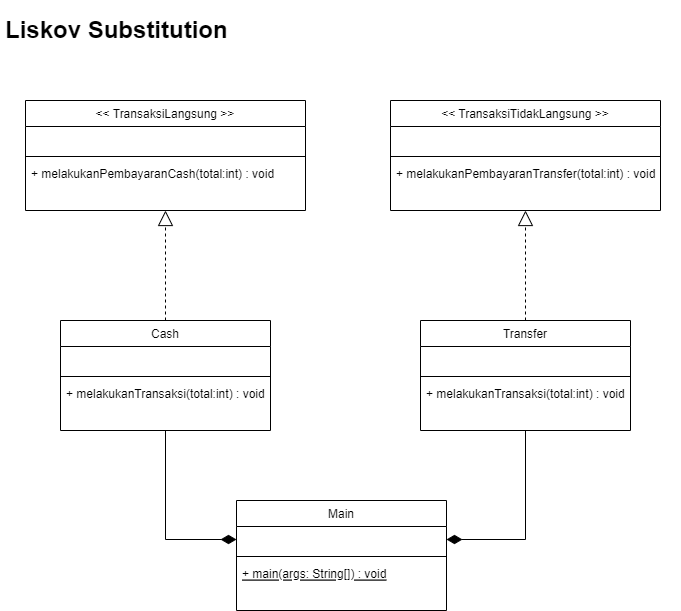

The diagram above was exported from draw.io. Its source (the exported page's mxGraphModel, read from the mxfile embedded in the PNG):
<mxGraphModel dx="-45" dy="-1878" grid="1" gridSize="10" guides="1" tooltips="1" connect="1" arrows="1" fold="1" page="1" pageScale="1" pageWidth="827" pageHeight="1169" math="0" shadow="0">
  <root>
    <mxCell id="0" />
    <mxCell id="1" parent="0" />
    <mxCell id="G368SqAuicFmJLTZWb43-6" value="&lt;h1&gt;Liskov Substitution&lt;/h1&gt;" style="text;html=1;strokeColor=none;fillColor=none;spacing=5;spacingTop=-20;whiteSpace=wrap;overflow=hidden;rounded=0;hachureGap=4;pointerEvents=0;" vertex="1" parent="1">
      <mxGeometry x="900" y="3110" width="680" height="40" as="geometry" />
    </mxCell>
    <mxCell id="G368SqAuicFmJLTZWb43-22" value="&lt;&lt; TransaksiTidakLangsung &gt;&gt;" style="swimlane;fontStyle=0;align=center;verticalAlign=top;childLayout=stackLayout;horizontal=1;startSize=26;horizontalStack=0;resizeParent=1;resizeLast=0;collapsible=1;marginBottom=0;rounded=0;shadow=0;strokeWidth=1;" vertex="1" parent="1">
      <mxGeometry x="1290" y="3200" width="270" height="110" as="geometry">
        <mxRectangle x="550" y="140" width="160" height="26" as="alternateBounds" />
      </mxGeometry>
    </mxCell>
    <mxCell id="G368SqAuicFmJLTZWb43-23" value=" " style="text;align=left;verticalAlign=top;spacingLeft=4;spacingRight=4;overflow=hidden;rotatable=0;points=[[0,0.5],[1,0.5]];portConstraint=eastwest;" vertex="1" parent="G368SqAuicFmJLTZWb43-22">
      <mxGeometry y="26" width="270" height="26" as="geometry" />
    </mxCell>
    <mxCell id="G368SqAuicFmJLTZWb43-24" value="" style="line;html=1;strokeWidth=1;align=left;verticalAlign=middle;spacingTop=-1;spacingLeft=3;spacingRight=3;rotatable=0;labelPosition=right;points=[];portConstraint=eastwest;" vertex="1" parent="G368SqAuicFmJLTZWb43-22">
      <mxGeometry y="52" width="270" height="8" as="geometry" />
    </mxCell>
    <mxCell id="G368SqAuicFmJLTZWb43-26" value="+ melakukanPembayaranTransfer(total:int) : void" style="text;align=left;verticalAlign=top;spacingLeft=4;spacingRight=4;overflow=hidden;rotatable=0;points=[[0,0.5],[1,0.5]];portConstraint=eastwest;" vertex="1" parent="G368SqAuicFmJLTZWb43-22">
      <mxGeometry y="60" width="270" height="30" as="geometry" />
    </mxCell>
    <mxCell id="lVghDCJMT3Hk3BXcJfok-14" style="edgeStyle=orthogonalEdgeStyle;rounded=0;orthogonalLoop=1;jettySize=auto;html=1;entryX=0.5;entryY=1;entryDx=0;entryDy=0;endArrow=block;endFill=0;endSize=13;dashed=1;" edge="1" parent="1" source="lVghDCJMT3Hk3BXcJfok-1" target="lVghDCJMT3Hk3BXcJfok-9">
      <mxGeometry relative="1" as="geometry" />
    </mxCell>
    <mxCell id="lVghDCJMT3Hk3BXcJfok-22" style="edgeStyle=orthogonalEdgeStyle;rounded=0;orthogonalLoop=1;jettySize=auto;html=1;entryX=0;entryY=0.5;entryDx=0;entryDy=0;endArrow=diamondThin;endFill=1;endSize=13;" edge="1" parent="1" source="lVghDCJMT3Hk3BXcJfok-1" target="lVghDCJMT3Hk3BXcJfok-18">
      <mxGeometry relative="1" as="geometry" />
    </mxCell>
    <mxCell id="lVghDCJMT3Hk3BXcJfok-1" value="Cash" style="swimlane;fontStyle=0;align=center;verticalAlign=top;childLayout=stackLayout;horizontal=1;startSize=26;horizontalStack=0;resizeParent=1;resizeLast=0;collapsible=1;marginBottom=0;rounded=0;shadow=0;strokeWidth=1;" vertex="1" parent="1">
      <mxGeometry x="960" y="3420" width="210" height="110" as="geometry">
        <mxRectangle x="550" y="140" width="160" height="26" as="alternateBounds" />
      </mxGeometry>
    </mxCell>
    <mxCell id="lVghDCJMT3Hk3BXcJfok-2" value=" " style="text;align=left;verticalAlign=top;spacingLeft=4;spacingRight=4;overflow=hidden;rotatable=0;points=[[0,0.5],[1,0.5]];portConstraint=eastwest;" vertex="1" parent="lVghDCJMT3Hk3BXcJfok-1">
      <mxGeometry y="26" width="210" height="26" as="geometry" />
    </mxCell>
    <mxCell id="lVghDCJMT3Hk3BXcJfok-3" value="" style="line;html=1;strokeWidth=1;align=left;verticalAlign=middle;spacingTop=-1;spacingLeft=3;spacingRight=3;rotatable=0;labelPosition=right;points=[];portConstraint=eastwest;" vertex="1" parent="lVghDCJMT3Hk3BXcJfok-1">
      <mxGeometry y="52" width="210" height="8" as="geometry" />
    </mxCell>
    <mxCell id="lVghDCJMT3Hk3BXcJfok-4" value="+ melakukanTransaksi(total:int) : void" style="text;align=left;verticalAlign=top;spacingLeft=4;spacingRight=4;overflow=hidden;rotatable=0;points=[[0,0.5],[1,0.5]];portConstraint=eastwest;" vertex="1" parent="lVghDCJMT3Hk3BXcJfok-1">
      <mxGeometry y="60" width="210" height="26" as="geometry" />
    </mxCell>
    <mxCell id="lVghDCJMT3Hk3BXcJfok-16" style="edgeStyle=orthogonalEdgeStyle;rounded=0;orthogonalLoop=1;jettySize=auto;html=1;entryX=0.5;entryY=1;entryDx=0;entryDy=0;dashed=1;endArrow=block;endFill=0;endSize=13;" edge="1" parent="1" source="lVghDCJMT3Hk3BXcJfok-5" target="G368SqAuicFmJLTZWb43-22">
      <mxGeometry relative="1" as="geometry" />
    </mxCell>
    <mxCell id="lVghDCJMT3Hk3BXcJfok-21" style="edgeStyle=orthogonalEdgeStyle;rounded=0;orthogonalLoop=1;jettySize=auto;html=1;entryX=1;entryY=0.5;entryDx=0;entryDy=0;endArrow=diamondThin;endFill=1;endSize=13;" edge="1" parent="1" source="lVghDCJMT3Hk3BXcJfok-5" target="lVghDCJMT3Hk3BXcJfok-18">
      <mxGeometry relative="1" as="geometry" />
    </mxCell>
    <mxCell id="lVghDCJMT3Hk3BXcJfok-5" value="Transfer" style="swimlane;fontStyle=0;align=center;verticalAlign=top;childLayout=stackLayout;horizontal=1;startSize=26;horizontalStack=0;resizeParent=1;resizeLast=0;collapsible=1;marginBottom=0;rounded=0;shadow=0;strokeWidth=1;" vertex="1" parent="1">
      <mxGeometry x="1320" y="3420" width="210" height="110" as="geometry">
        <mxRectangle x="550" y="140" width="160" height="26" as="alternateBounds" />
      </mxGeometry>
    </mxCell>
    <mxCell id="lVghDCJMT3Hk3BXcJfok-6" value=" " style="text;align=left;verticalAlign=top;spacingLeft=4;spacingRight=4;overflow=hidden;rotatable=0;points=[[0,0.5],[1,0.5]];portConstraint=eastwest;" vertex="1" parent="lVghDCJMT3Hk3BXcJfok-5">
      <mxGeometry y="26" width="210" height="26" as="geometry" />
    </mxCell>
    <mxCell id="lVghDCJMT3Hk3BXcJfok-7" value="" style="line;html=1;strokeWidth=1;align=left;verticalAlign=middle;spacingTop=-1;spacingLeft=3;spacingRight=3;rotatable=0;labelPosition=right;points=[];portConstraint=eastwest;" vertex="1" parent="lVghDCJMT3Hk3BXcJfok-5">
      <mxGeometry y="52" width="210" height="8" as="geometry" />
    </mxCell>
    <mxCell id="lVghDCJMT3Hk3BXcJfok-8" value="+ melakukanTransaksi(total:int) : void" style="text;align=left;verticalAlign=top;spacingLeft=4;spacingRight=4;overflow=hidden;rotatable=0;points=[[0,0.5],[1,0.5]];portConstraint=eastwest;" vertex="1" parent="lVghDCJMT3Hk3BXcJfok-5">
      <mxGeometry y="60" width="210" height="26" as="geometry" />
    </mxCell>
    <mxCell id="lVghDCJMT3Hk3BXcJfok-9" value="&lt;&lt; TransaksiLangsung &gt;&gt;" style="swimlane;fontStyle=0;align=center;verticalAlign=top;childLayout=stackLayout;horizontal=1;startSize=26;horizontalStack=0;resizeParent=1;resizeLast=0;collapsible=1;marginBottom=0;rounded=0;shadow=0;strokeWidth=1;" vertex="1" parent="1">
      <mxGeometry x="925" y="3200" width="280" height="110" as="geometry">
        <mxRectangle x="550" y="140" width="160" height="26" as="alternateBounds" />
      </mxGeometry>
    </mxCell>
    <mxCell id="lVghDCJMT3Hk3BXcJfok-10" value=" " style="text;align=left;verticalAlign=top;spacingLeft=4;spacingRight=4;overflow=hidden;rotatable=0;points=[[0,0.5],[1,0.5]];portConstraint=eastwest;" vertex="1" parent="lVghDCJMT3Hk3BXcJfok-9">
      <mxGeometry y="26" width="280" height="26" as="geometry" />
    </mxCell>
    <mxCell id="lVghDCJMT3Hk3BXcJfok-11" value="" style="line;html=1;strokeWidth=1;align=left;verticalAlign=middle;spacingTop=-1;spacingLeft=3;spacingRight=3;rotatable=0;labelPosition=right;points=[];portConstraint=eastwest;" vertex="1" parent="lVghDCJMT3Hk3BXcJfok-9">
      <mxGeometry y="52" width="280" height="8" as="geometry" />
    </mxCell>
    <mxCell id="lVghDCJMT3Hk3BXcJfok-13" value="+ melakukanPembayaranCash(total:int) : void" style="text;align=left;verticalAlign=top;spacingLeft=4;spacingRight=4;overflow=hidden;rotatable=0;points=[[0,0.5],[1,0.5]];portConstraint=eastwest;" vertex="1" parent="lVghDCJMT3Hk3BXcJfok-9">
      <mxGeometry y="60" width="280" height="26" as="geometry" />
    </mxCell>
    <mxCell id="lVghDCJMT3Hk3BXcJfok-17" value="Main" style="swimlane;fontStyle=0;align=center;verticalAlign=top;childLayout=stackLayout;horizontal=1;startSize=26;horizontalStack=0;resizeParent=1;resizeLast=0;collapsible=1;marginBottom=0;rounded=0;shadow=0;strokeWidth=1;" vertex="1" parent="1">
      <mxGeometry x="1136" y="3600" width="210" height="110" as="geometry">
        <mxRectangle x="550" y="140" width="160" height="26" as="alternateBounds" />
      </mxGeometry>
    </mxCell>
    <mxCell id="lVghDCJMT3Hk3BXcJfok-18" value=" " style="text;align=left;verticalAlign=top;spacingLeft=4;spacingRight=4;overflow=hidden;rotatable=0;points=[[0,0.5],[1,0.5]];portConstraint=eastwest;" vertex="1" parent="lVghDCJMT3Hk3BXcJfok-17">
      <mxGeometry y="26" width="210" height="26" as="geometry" />
    </mxCell>
    <mxCell id="lVghDCJMT3Hk3BXcJfok-19" value="" style="line;html=1;strokeWidth=1;align=left;verticalAlign=middle;spacingTop=-1;spacingLeft=3;spacingRight=3;rotatable=0;labelPosition=right;points=[];portConstraint=eastwest;" vertex="1" parent="lVghDCJMT3Hk3BXcJfok-17">
      <mxGeometry y="52" width="210" height="8" as="geometry" />
    </mxCell>
    <mxCell id="lVghDCJMT3Hk3BXcJfok-20" value="+ main(args: String[]) : void" style="text;align=left;verticalAlign=top;spacingLeft=4;spacingRight=4;overflow=hidden;rotatable=0;points=[[0,0.5],[1,0.5]];portConstraint=eastwest;fontStyle=4" vertex="1" parent="lVghDCJMT3Hk3BXcJfok-17">
      <mxGeometry y="60" width="210" height="26" as="geometry" />
    </mxCell>
  </root>
</mxGraphModel>